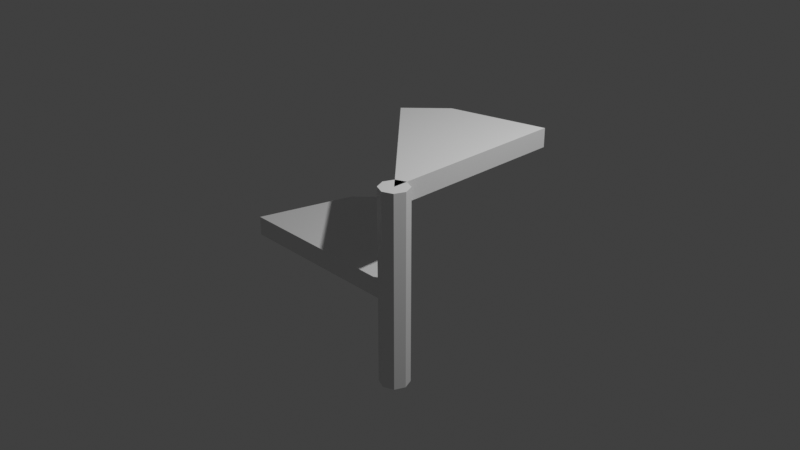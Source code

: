 # Source: multidecor_spiral_plank_stair_segment.blend  (saved by Blender 3.0.42; exported with 4.5.12 LTS)
import bpy
from mathutils import Matrix  # noqa: F401  (used for matrix-valued properties, if any)

bpy.ops.wm.read_factory_settings(use_empty=True)
scene = bpy.context.scene
scene.name = 'Scene'

# ---- collections
col_collection = bpy.data.collections.new('Collection'); scene.collection.children.link(col_collection)

# ---- materials (node trees are filled in below, after node groups)
mat_material = bpy.data.materials.new('Material')
mat_material.use_transparent_shadow = False
mat_material_001 = bpy.data.materials.new('Material.001')
mat_material_001.use_transparent_shadow = False

# ---- material node trees
mat_material.use_nodes = True; mat_material.node_tree.nodes.clear()
_N = mat_material.node_tree.nodes; _L = mat_material.node_tree.links
n0 = _N.new('ShaderNodeBsdfPrincipled'); n0.name = 'Principled BSDF'; n0.location = (10, 300)
n0.distribution = 'GGX'
n0.subsurface_method = 'RANDOM_WALK_SKIN'
n0.inputs[3].default_value = 1.45
n0.inputs[27].default_value = (0.0, 0.0, 0.0, 1.0)
n0.inputs[28].default_value = 1.0
n1 = _N.new('ShaderNodeOutputMaterial'); n1.name = 'Material Output'; n1.location = (300, 300)
_L.new(n0.outputs[0], n1.inputs[0])
n1.is_active_output = True
mat_material_001.use_nodes = True; mat_material_001.node_tree.nodes.clear()
_N = mat_material_001.node_tree.nodes; _L = mat_material_001.node_tree.links
n0 = _N.new('ShaderNodeBsdfPrincipled'); n0.name = 'Principled BSDF'; n0.location = (10, 300)
n0.distribution = 'GGX'
n0.subsurface_method = 'RANDOM_WALK_SKIN'
n0.inputs[3].default_value = 1.45
n0.inputs[27].default_value = (0.0, 0.0, 0.0, 1.0)
n0.inputs[28].default_value = 1.0
n1 = _N.new('ShaderNodeOutputMaterial'); n1.name = 'Material Output'; n1.location = (300, 300)
_L.new(n0.outputs[0], n1.inputs[0])
n1.is_active_output = True

# ---- world
world_world = bpy.data.worlds.new('World'); scene.world = world_world
world_world.use_nodes = True; world_world.node_tree.nodes.clear()
_N = world_world.node_tree.nodes; _L = world_world.node_tree.links
n0 = _N.new('ShaderNodeOutputWorld'); n0.name = 'World Output'; n0.location = (300, 300)
n1 = _N.new('ShaderNodeBackground'); n1.name = 'Background'; n1.location = (10, 300)
n1.inputs[0].default_value = (0.05088, 0.05088, 0.05088, 1.0)
_L.new(n1.outputs[0], n0.inputs[0])
n0.is_active_output = True
world_world.color = (0.05088, 0.05088, 0.05088)
world_world.use_sun_shadow = False
world_world.sun_shadow_jitter_overblur = 0.0

# ---- cameras
cam_camera = bpy.data.cameras.new('Camera')
cam_camera.clip_end = 100.0
cam_camera.ortho_scale = 7.314

# ---- lights
light_light = bpy.data.lights.new('Light', 'POINT')
light_light.transmission_factor = 0.0
light_light.energy = 1000.0
light_light.shadow_soft_size = 0.1
light_light.shadow_maximum_resolution = 0.006
light_light.use_absolute_resolution = True

# ---- meshes
me_cylinder = bpy.data.meshes.new('Cylinder')
me_cylinder.from_pydata([(1.0, -1.0, 0.0), (1.0, -1.0, 1.0), (2.384e-07, 0.7321, 0.8), (-1.0, -1.0, 0.0), (1.0, 1.0, 0.8), (-0.7321, 0.0, 0.0), (1.0, -1.0, 0.8), (-0.366, 0.366, 0.8), (1.0, -1.0, -0.2), (-0.366, 0.366, -0.2), (-0.366, 0.366, 1.0), (1.0, 1.0, 1.0), (-1.0, -1.0, -0.2), (-0.7321, 0.0, -0.2), (-0.366, 0.366, 0.0), (2.384e-07, 0.7321, 1.0), (1.0, -0.85, -1.0), (1.0, -0.85, 1.0), (1.106, -0.8939, -1.0), (1.106, -0.8939, 1.0), (1.15, -1.0, -1.0), (1.15, -1.0, 1.0), (1.106, -1.106, -1.0), (1.106, -1.106, 1.0), (1.0, -1.15, -1.0), (1.0, -1.15, 1.0), (0.8939, -1.106, -1.0), (0.8939, -1.106, 1.0), (0.85, -1.0, -1.0), (0.85, -1.0, 1.0), (0.8939, -0.8939, -1.0), (0.8939, -0.8939, 1.0)], [], [(10, 7, 6, 1), (1, 6, 4, 11), (2, 4, 6), (3, 0, 5), (7, 2, 6), (3, 12, 8, 0), (0, 8, 9, 14), (10, 1, 15), (15, 1, 11), (5, 0, 14), (13, 9, 8), (12, 13, 8), (16, 17, 19, 18), (18, 19, 21, 20), (20, 21, 23, 22), (22, 23, 25, 24), (24, 25, 27, 26), (26, 27, 29, 28), (17, 29, 25), (28, 29, 31, 30), (30, 31, 17, 16), (18, 22, 26), (3, 5, 13, 12), (11, 4, 2, 15), (5, 14, 9, 13), (10, 15, 2, 7), (21, 19, 17), (17, 31, 29), (29, 27, 25), (25, 23, 21), (21, 17, 25), (30, 16, 18), (18, 20, 22), (22, 24, 26), (26, 28, 30), (30, 18, 26)])
me_cylinder.polygons.foreach_set('material_index', [1, 1, 1, 1, 1, 1, 1, 1, 1, 1, 1, 1, 0, 0, 0, 0, 0, 0, 0, 0, 0, 0, 1, 1, 1, 1, 0, 0, 0, 0, 0, 0, 0, 0, 0, 0])
_uv = me_cylinder.uv_layers.new(name='UVMap')
_uv.uv.foreach_set('vector', [0.6234, 0.0001944, 0.6575, 0.0001944, 0.6575, 0.3294, 0.6234, 0.3294, 0.6234, 0.3294, 0.6575, 0.3294, 0.6575, 0.6702, 0.6234, 0.6702, 0.2957, 0.04586, 0.4661, 0.0001944, 0.4661, 0.341, 0.233, 0.0001944, 0.233, 0.341, 0.06257, 0.04586, 0.2334, 0.1082, 0.2957, 0.04586, 0.4661, 0.341, 0.9998, 0.671, 0.9998, 0.7051, 0.659, 0.7051, 0.659, 0.671, 0.659, 0.671, 0.659, 0.7051, 0.3298, 0.7051, 0.3298, 0.671, 0.5708, 0.3414, 0.5708, 0.6706, 0.4826, 0.3414, 0.4826, 0.3414, 0.5708, 0.6706, 0.3298, 0.4296, 0.06257, 0.04586, 0.233, 0.341, 0.0001944, 0.1082, 0.3294, 0.4942, 0.3294, 0.5824, 0.0001944, 0.5824, 0.2412, 0.3414, 0.3294, 0.4942, 0.0001944, 0.5824, 0.5448, 0.0001944, 0.5448, 0.341, 0.5252, 0.341, 0.5252, 0.0001944, 0.5252, 0.0001944, 0.5252, 0.341, 0.5057, 0.341, 0.5057, 0.0001945, 0.5057, 0.0001945, 0.5057, 0.341, 0.4861, 0.341, 0.4861, 0.0001945, 0.4861, 0.0001945, 0.4861, 0.341, 0.4665, 0.341, 0.4665, 0.0001945, 0.623, 0.0001945, 0.623, 0.341, 0.6035, 0.341, 0.6035, 0.0001944, 0.6035, 0.0001944, 0.6035, 0.341, 0.5839, 0.341, 0.5839, 0.0001944, 0.2986, 0.5828, 0.3124, 0.6162, 0.279, 0.63, 0.5839, 0.0001944, 0.5839, 0.341, 0.5644, 0.341, 0.5644, 0.0001944, 0.5644, 0.0001944, 0.5644, 0.341, 0.5448, 0.341, 0.5448, 0.0001944, 0.6046, 0.6064, 0.6184, 0.6398, 0.585, 0.6536, 0.6052, 0.3414, 0.6052, 0.5178, 0.5712, 0.5178, 0.5712, 0.3414, 0.2648, 0.5828, 0.2648, 0.6169, 0.0884, 0.6169, 0.0884, 0.5828, 0.6052, 0.5178, 0.6052, 0.606, 0.5712, 0.606, 0.5712, 0.5178, 0.0001944, 0.5828, 0.0884, 0.5828, 0.0884, 0.6169, 0.0001944, 0.6169, 0.2652, 0.5966, 0.279, 0.5828, 0.2986, 0.5828, 0.2986, 0.5828, 0.3124, 0.5966, 0.3124, 0.6162, 0.3124, 0.6162, 0.2986, 0.63, 0.279, 0.63, 0.279, 0.63, 0.2652, 0.6162, 0.2652, 0.5966, 0.2652, 0.5966, 0.2986, 0.5828, 0.279, 0.63, 0.5712, 0.6203, 0.585, 0.6064, 0.6046, 0.6064, 0.6046, 0.6064, 0.6184, 0.6203, 0.6184, 0.6398, 0.6184, 0.6398, 0.6046, 0.6536, 0.585, 0.6536, 0.585, 0.6536, 0.5712, 0.6398, 0.5712, 0.6203, 0.5712, 0.6203, 0.6046, 0.6064, 0.585, 0.6536])
me_cylinder.materials.append(mat_material)
me_cylinder.materials.append(mat_material_001)
me_cylinder.use_remesh_fix_poles = True
me_cylinder.use_remesh_preserve_attributes = False
me_cylinder.update()

# ---- objects
ob_light = bpy.data.objects.new('Light', light_light)
ob_camera = bpy.data.objects.new('Camera', cam_camera)
ob_cylinder = bpy.data.objects.new('Cylinder', me_cylinder)

# ---- transforms, parenting, visibility, modifiers, constraints
ob_light.location = (4.076, 1.005, 5.904)
ob_light.rotation_euler = (0.6503, 0.05522, 1.866)
ob_light.lock_rotations_4d = False
ob_light.empty_display_type = 'ARROWS'
ob_light.color = (0.0, 0.0, 0.0, 0.0)
ob_light.lineart.crease_threshold = 0.0
ob_camera.location = (7.359, -6.926, 4.958)
ob_camera.rotation_euler = (1.109, 0.0, 0.8149)
ob_camera.lock_rotations_4d = False
ob_camera.empty_display_type = 'ARROWS'
ob_camera.color = (0.0, 0.0, 0.0, 0.0)
ob_camera.display_type = 'WIRE'
ob_camera.lineart.crease_threshold = 0.0
ob_cylinder.location = (0.0, 0.0, 0.0)

# ---- collection membership
col_collection.objects.link(ob_light)
col_collection.objects.link(ob_camera)
col_collection.objects.link(ob_cylinder)

# ---- scene / render settings (as saved in the file)
scene.camera = ob_camera
scene.frame_start = 1; scene.frame_end = 250; scene.frame_set(1)
scene.render.engine = 'BLENDER_EEVEE_NEXT'
scene.cycles.sampling_pattern = 'TABULATED_SOBOL'
scene.cycles.use_light_tree = False
scene.view_settings.view_transform = 'Standard'
bpy.context.view_layer.update()
